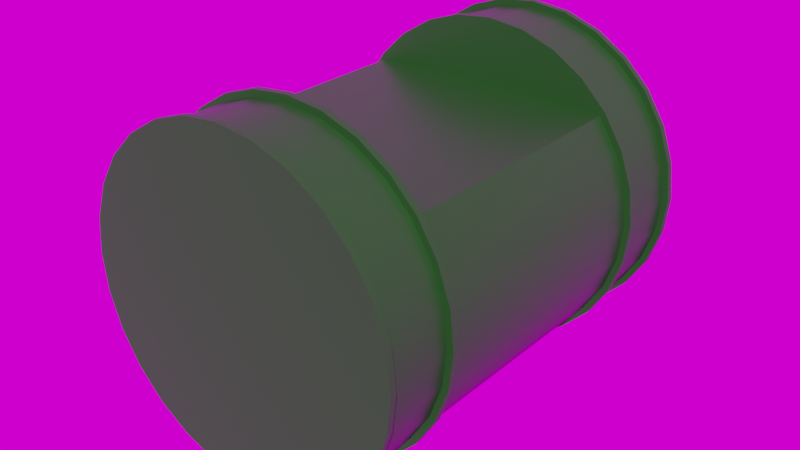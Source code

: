 # Source: Pipe_U-Shaped_16cm.blend  (saved by Blender 2.82.7; exported with 4.5.12 LTS)
import bpy
from mathutils import Matrix  # noqa: F401  (used for matrix-valued properties, if any)

bpy.ops.wm.read_factory_settings(use_empty=True)
scene = bpy.context.scene
scene.name = 'Scene'

# ---- images (referenced by path relative to the original .blend; pixels are not part of the script)
import os
ASSET_DIR = os.environ.get("B2B_ASSET_DIR", "")  # directory of the original .blend (textures are referenced by path, not embedded)
HERE = os.path.dirname(os.path.abspath(__file__))  # packed textures are extracted next to this script under _unpacked/

def load_image(name, relpath, width, height, colorspace="sRGB"):
    """Load a texture the original file referenced (path relative to the .blend, or extracted next to this script)."""
    p = next((c for c in (os.path.join(HERE, relpath), os.path.join(ASSET_DIR, relpath)) if relpath and os.path.exists(c)), "")
    if p:
        img = bpy.data.images.load(p, check_existing=True)
        img.name = name
    else:  # same state as the original file: an image datablock whose file is absent (Cycles renders it pink)
        img = bpy.data.images.new(name, width, height)
        img.source = "FILE"
        img.filepath = "//" + (relpath or name)
    img.colorspace_settings.name = colorspace
    return img
img_venice_sunrise_4k_hdr = load_image('venice_sunrise_4k.hdr', 'venice_sunrise_4k.hdr', 1024, 1024, 'Linear Rec.709')

# ---- materials (node trees are filled in below, after node groups)
mat_pipe_u_shape_16cm_pumppu_green_material = bpy.data.materials.new('Pipe_U-Shape_16cm-pumppu-green-material')
mat_pipe_u_shape_16cm_pumppu_green_material.use_transparent_shadow = False

# ---- node groups
ng_auto_smooth = bpy.data.node_groups.new('Auto Smooth', 'GeometryNodeTree')
_s = ng_auto_smooth.interface.new_socket(name='Geometry', in_out='OUTPUT', socket_type='NodeSocketGeometry')
_s = ng_auto_smooth.interface.new_socket(name='Geometry', in_out='INPUT', socket_type='NodeSocketGeometry')
_s = ng_auto_smooth.interface.new_socket(name='Angle', in_out='INPUT', socket_type='NodeSocketFloat')
_s.subtype = 'ANGLE'
_s.min_value = 0.0
_s.max_value = 3.142
ng_auto_smooth.is_modifier = True
_N = ng_auto_smooth.nodes; _L = ng_auto_smooth.links
n0 = _N.new('NodeGroupOutput'); n0.name = 'Group Output'; n0.location = (480, -100)
n1 = _N.new('NodeGroupInput'); n1.name = 'Group Input'; n1.location = (-420, -300)
n2 = _N.new('NodeGroupInput'); n2.name = 'Group Input.001'; n2.location = (-60, -100)
n3 = _N.new('GeometryNodeSetShadeSmooth'); n3.name = 'Set Shade Smooth'; n3.location = (120, -100)
n3.domain = 'EDGE'
n4 = _N.new('GeometryNodeSetShadeSmooth'); n4.name = 'Set Shade Smooth.001'; n4.location = (300, -100)
n5 = _N.new('GeometryNodeInputMeshEdgeAngle'); n5.name = 'Edge Angle'; n5.location = (-420, -220)
n6 = _N.new('GeometryNodeInputEdgeSmooth'); n6.name = 'Is Edge Smooth'; n6.location = (-60, -160)
n7 = _N.new('GeometryNodeInputShadeSmooth'); n7.name = 'Is Face Smooth'; n7.location = (-240, -340)
n8 = _N.new('FunctionNodeBooleanMath'); n8.name = 'Boolean Math'; n8.location = (-60, -220)
n9 = _N.new('FunctionNodeCompare'); n9.name = 'Compare'; n9.location = (-240, -180)
n9.operation = 'LESS_EQUAL'
_L.new(n5.outputs[0], n9.inputs[0])
_L.new(n4.outputs[0], n0.inputs[0])
_L.new(n1.outputs[1], n9.inputs[1])
_L.new(n9.outputs[0], n8.inputs[0])
_L.new(n7.outputs[0], n8.inputs[1])
_L.new(n2.outputs[0], n3.inputs[0])
_L.new(n6.outputs[0], n3.inputs[1])
_L.new(n3.outputs[0], n4.inputs[0])
_L.new(n8.outputs[0], n3.inputs[2])
n0.is_active_output = True

# ---- material node trees
mat_pipe_u_shape_16cm_pumppu_green_material.use_nodes = True; mat_pipe_u_shape_16cm_pumppu_green_material.node_tree.nodes.clear()
_N = mat_pipe_u_shape_16cm_pumppu_green_material.node_tree.nodes; _L = mat_pipe_u_shape_16cm_pumppu_green_material.node_tree.links
n0 = _N.new('ShaderNodeOutputMaterial'); n0.name = 'Material Output'; n0.location = (300, 300)
n1 = _N.new('ShaderNodeBsdfPrincipled'); n1.name = 'Principled BSDF'; n1.location = (10, 300)
n1.distribution = 'GGX'
n1.subsurface_method = 'BURLEY'
n1.inputs[0].default_value = (0.01741, 0.1055, 0.01556, 1.0)
n1.inputs[2].default_value = 0.4
n1.inputs[3].default_value = 1.45
n1.inputs[13].default_value = 0.2
n1.inputs[27].default_value = (0.0, 0.0, 0.0, 1.0)
n1.inputs[28].default_value = 1.0
_L.new(n1.outputs[0], n0.inputs[0])
n0.is_active_output = True

# ---- world
world_world = bpy.data.worlds.new('World'); scene.world = world_world
world_world.use_nodes = True; world_world.node_tree.nodes.clear()
_N = world_world.node_tree.nodes; _L = world_world.node_tree.links
n0 = _N.new('ShaderNodeOutputWorld'); n0.name = 'World Output'; n0.location = (300, 300)
n1 = _N.new('ShaderNodeBackground'); n1.name = 'Background'; n1.location = (10, 300)
n2 = _N.new('ShaderNodeMath'); n2.name = 'Math'; n2.location = (-254, 45)
n2.use_clamp = True
n2.inputs[1].default_value = 1.0
n2.inputs[2].default_value = 0.0
n3 = _N.new('ShaderNodeMath'); n3.name = 'Math.001'; n3.location = (-79, 39)
n3.operation = 'MULTIPLY'
n3.use_clamp = True
n3.inputs[1].default_value = 1.2
n3.inputs[2].default_value = 0.0
n4 = _N.new('ShaderNodeTexEnvironment'); n4.name = 'Environment Texture'; n4.location = (-577, 301)
n4.image = img_venice_sunrise_4k_hdr
n4.interpolation = 'Smart'
_L.new(n1.outputs[0], n0.inputs[0])
_L.new(n4.outputs[0], n1.inputs[0])
_L.new(n4.outputs[0], n2.inputs[0])
_L.new(n2.outputs[0], n3.inputs[0])
_L.new(n3.outputs[0], n1.inputs[1])
n0.is_active_output = True
world_world.color = (0.05088, 0.05088, 0.05088)
world_world.use_sun_shadow = False
world_world.sun_shadow_jitter_overblur = 0.0

# ---- meshes
me_cylinder_010 = bpy.data.meshes.new('Cylinder.010')
me_cylinder_010.from_pydata([(0.0001077, 0.09838, 0.1748), (0.0001077, 0.09509, 0.1748), (0.01994, 0.09838, 0.1726), (0.01994, 0.09509, 0.1726), (0.03878, 0.09838, 0.166), (0.03878, 0.09509, 0.166), (0.05568, 0.09838, 0.1554), (0.05568, 0.09509, 0.1554), (0.06979, 0.09838, 0.1413), (0.06979, 0.09509, 0.1413), (0.08041, 0.09838, 0.1244), (0.08041, 0.09509, 0.1244), (0.087, 0.09838, 0.1055), (0.087, 0.09509, 0.1055), (0.08923, 0.09838, 0.0857), (0.08923, 0.09509, 0.0857), (0.087, 0.09838, 0.06586), (0.087, 0.09509, 0.06586), (0.08041, 0.09838, 0.04702), (0.08041, 0.09509, 0.04702), (0.06979, 0.09838, 0.03013), (0.06979, 0.09509, 0.03013), (0.05568, 0.09838, 0.01601), (0.05568, 0.09509, 0.01601), (0.03878, 0.09838, 0.005394), (0.03878, 0.09509, 0.005394), (0.01994, 0.09838, -0.001197), (0.01994, 0.09509, -0.001197), (0.0001077, 0.09838, -0.003432), (0.0001077, 0.09509, -0.003432), (-0.01972, 0.09838, -0.001197), (-0.01973, 0.09509, -0.001197), (-0.03856, 0.09838, 0.005394), (-0.03856, 0.09509, 0.005394), (-0.05546, 0.09838, 0.01601), (-0.05546, 0.09509, 0.01601), (-0.06957, 0.09838, 0.03013), (-0.06957, 0.09509, 0.03013), (-0.08019, 0.09838, 0.04702), (-0.08019, 0.09509, 0.04702), (-0.08678, 0.09838, 0.06586), (-0.08678, 0.09509, 0.06586), (-0.08902, 0.09838, 0.0857), (-0.08902, 0.09509, 0.0857), (-0.08678, 0.09838, 0.1055), (-0.08678, 0.09509, 0.1055), (-0.08019, 0.09838, 0.1244), (-0.08019, 0.09509, 0.1244), (-0.06957, 0.09838, 0.1413), (-0.06957, 0.09509, 0.1413), (-0.05546, 0.09838, 0.1554), (-0.05546, 0.09509, 0.1554), (-0.03856, 0.09838, 0.166), (-0.03856, 0.09509, 0.166), (-0.01972, 0.09838, 0.1726), (-0.01972, 0.09509, 0.1726), (0.01921, 0.09513, 0.1694), (0.0001077, 0.09513, 0.1715), (0.03736, 0.09513, 0.163), (0.05363, 0.09513, 0.1528), (0.06723, 0.09513, 0.1392), (0.07745, 0.09513, 0.1229), (0.0838, 0.09513, 0.1048), (0.08596, 0.09513, 0.0857), (0.0838, 0.09513, 0.06659), (0.07745, 0.09513, 0.04845), (0.06723, 0.09513, 0.03217), (0.05363, 0.09513, 0.01858), (0.03736, 0.09513, 0.008349), (0.01921, 0.09513, 0.001999), (0.0001077, 0.09513, -0.0001529), (-0.019, 0.09513, 0.001999), (-0.03714, 0.09513, 0.008349), (-0.05342, 0.09513, 0.01858), (-0.06701, 0.09513, 0.03217), (-0.07724, 0.09513, 0.04845), (-0.08359, 0.09513, 0.06659), (-0.08574, 0.09513, 0.0857), (-0.08359, 0.09513, 0.1048), (-0.07724, 0.09513, 0.1229), (-0.06701, 0.09513, 0.1392), (-0.05342, 0.09513, 0.1528), (-0.03714, 0.09513, 0.163), (-0.019, 0.09513, 0.1694), (0.01921, -0.099, 0.1694), (0.0001077, -0.099, 0.1715), (0.03736, -0.099, 0.163), (0.05363, -0.099, 0.1528), (0.06723, -0.099, 0.1392), (0.07745, -0.099, 0.1229), (0.0838, -0.099, 0.1048), (0.08596, -0.099, 0.0857), (0.0838, -0.099, 0.06659), (0.07745, -0.099, 0.04845), (0.06723, -0.099, 0.03217), (0.05363, -0.099, 0.01858), (0.03736, -0.099, 0.008349), (0.01921, -0.099, 0.001999), (0.0001077, -0.099, -0.0001529), (-0.019, -0.099, 0.001999), (-0.03714, -0.099, 0.008349), (-0.05342, -0.099, 0.01858), (-0.06701, -0.099, 0.03217), (-0.07724, -0.099, 0.04845), (-0.08359, -0.099, 0.06659), (-0.08574, -0.099, 0.0857), (-0.08359, -0.099, 0.1048), (-0.07724, -0.099, 0.1229), (-0.06701, -0.099, 0.1392), (-0.05342, -0.099, 0.1528), (-0.03714, -0.099, 0.163), (-0.019, -0.099, 0.1694), (0.01921, -0.099, 0.1694), (0.0001077, -0.099, 0.1715), (0.03736, -0.099, 0.163), (0.05363, -0.099, 0.1528), (0.06723, -0.099, 0.1392), (0.07745, -0.099, 0.1229), (0.0838, -0.099, 0.1048), (0.08596, -0.099, 0.0857), (0.0838, -0.099, 0.06659), (0.07745, -0.099, 0.04845), (0.06723, -0.099, 0.03217), (0.05363, -0.099, 0.01858), (0.03736, -0.099, 0.008349), (0.01921, -0.099, 0.001999), (0.0001077, -0.099, -0.0001529), (-0.019, -0.099, 0.001999), (-0.03714, -0.099, 0.008349), (-0.05342, -0.099, 0.01858), (-0.06701, -0.099, 0.03217), (-0.07724, -0.099, 0.04845), (-0.08359, -0.099, 0.06659), (-0.08574, -0.099, 0.0857), (-0.08359, -0.099, 0.1048), (-0.07724, -0.099, 0.1229), (-0.06701, -0.099, 0.1392), (-0.05342, -0.099, 0.1528), (-0.03714, -0.099, 0.163), (-0.019, -0.099, 0.1694), (0.01994, -0.09897, 0.1726), (0.0001077, -0.09897, 0.1748), (0.03878, -0.09897, 0.166), (0.05568, -0.09897, 0.1554), (0.06979, -0.09897, 0.1413), (0.08041, -0.09897, 0.1244), (0.087, -0.09897, 0.1055), (0.08923, -0.09897, 0.0857), (0.087, -0.09897, 0.06586), (0.08041, -0.09897, 0.04702), (0.06979, -0.09897, 0.03013), (0.05568, -0.09897, 0.01601), (0.03878, -0.09897, 0.005395), (0.01994, -0.09897, -0.001196), (0.0001077, -0.09897, -0.003431), (-0.01972, -0.09897, -0.001196), (-0.03856, -0.09897, 0.005395), (-0.05546, -0.09897, 0.01601), (-0.06957, -0.09897, 0.03013), (-0.08019, -0.09897, 0.04702), (-0.08678, -0.09897, 0.06586), (-0.08902, -0.09897, 0.0857), (-0.08678, -0.09897, 0.1055), (-0.08019, -0.09897, 0.1244), (-0.06957, -0.09897, 0.1413), (-0.05546, -0.09897, 0.1554), (-0.03856, -0.09897, 0.166), (-0.01972, -0.09897, 0.1726), (0.01994, -0.1019, 0.1726), (0.0001077, -0.1019, 0.1748), (0.03878, -0.1019, 0.166), (0.05568, -0.1019, 0.1554), (0.06979, -0.1019, 0.1413), (0.08041, -0.1019, 0.1244), (0.087, -0.1019, 0.1055), (0.08923, -0.1019, 0.0857), (0.087, -0.1019, 0.06586), (0.08041, -0.1019, 0.04702), (0.06979, -0.1019, 0.03013), (0.05568, -0.1019, 0.01601), (0.03878, -0.1019, 0.005395), (0.01994, -0.1019, -0.001196), (0.0001077, -0.1019, -0.003431), (-0.01972, -0.1019, -0.001196), (-0.03856, -0.1019, 0.005395), (-0.05546, -0.1019, 0.01601), (-0.06957, -0.1019, 0.03013), (-0.08019, -0.1019, 0.04702), (-0.08678, -0.1019, 0.06586), (-0.08902, -0.1019, 0.0857), (-0.08678, -0.1019, 0.1055), (-0.08019, -0.1019, 0.1244), (-0.06957, -0.1019, 0.1413), (-0.05546, -0.1019, 0.1554), (-0.03856, -0.1019, 0.166), (-0.01972, -0.1019, 0.1726), (-0.08359, 0.06327, 0.06659), (-0.08359, 0.0602, 0.06659), (-0.08359, -0.06408, 0.06659), (-0.08359, -0.06714, 0.06659), (-0.08574, -0.06714, 0.0857), (-0.08574, -0.06408, 0.0857), (-0.08574, 0.0602, 0.0857), (-0.08574, 0.06327, 0.0857), (0.08596, 0.06327, 0.0857), (0.08596, 0.0602, 0.0857), (0.08596, -0.06408, 0.0857), (0.08596, -0.06714, 0.0857), (0.0838, -0.06714, 0.06659), (0.0838, -0.06408, 0.06659), (0.0838, 0.0602, 0.06659), (0.0838, 0.06327, 0.06659), (-0.08359, -0.06714, 0.1048), (-0.08359, -0.06408, 0.1048), (-0.08359, 0.0602, 0.1048), (-0.08359, 0.06327, 0.1048), (0.07745, -0.06714, 0.04845), (0.07745, -0.06408, 0.04845), (0.07745, 0.0602, 0.04845), (0.07745, 0.06327, 0.04845), (-0.07724, -0.06714, 0.1229), (-0.07724, -0.06408, 0.1229), (-0.07724, 0.0602, 0.1229), (-0.07724, 0.06327, 0.1229), (0.06723, -0.06714, 0.03217), (0.06723, -0.06408, 0.03217), (0.06723, 0.0602, 0.03217), (0.06723, 0.06327, 0.03217), (-0.06701, -0.06714, 0.1392), (-0.06701, -0.06408, 0.1392), (-0.06701, 0.0602, 0.1392), (-0.06701, 0.06327, 0.1392), (0.05363, -0.06714, 0.01858), (0.05363, -0.06408, 0.01858), (0.05363, 0.0602, 0.01858), (0.05363, 0.06327, 0.01858), (-0.05342, -0.06714, 0.1528), (-0.05342, -0.06408, 0.1392), (-0.05342, 0.0602, 0.1392), (-0.05342, 0.06327, 0.1528), (0.03736, -0.06714, 0.008349), (0.03736, -0.06408, 0.008349), (0.03736, 0.0602, 0.008349), (0.03736, 0.06327, 0.008349), (-0.03714, -0.06714, 0.163), (-0.03714, -0.06408, 0.1392), (-0.03714, 0.0602, 0.1392), (-0.03714, 0.06327, 0.163), (0.01921, -0.06714, 0.001999), (0.01921, -0.06408, 0.001999), (0.01921, 0.0602, 0.001999), (0.01921, 0.06327, 0.001999), (-0.019, -0.06714, 0.1694), (-0.019, -0.06408, 0.1392), (-0.019, 0.0602, 0.1392), (-0.019, 0.06327, 0.1694), (0.0001077, -0.06714, -0.0001529), (0.0001077, -0.06408, -0.0001529), (0.0001077, 0.0602, -0.0001529), (0.0001077, 0.06327, -0.0001529), (0.0001077, 0.06327, 0.1715), (0.0001077, 0.0602, 0.1392), (0.0001077, -0.06408, 0.1392), (0.0001077, -0.06714, 0.1715), (0.01921, -0.06714, 0.1694), (0.01921, -0.06408, 0.1392), (0.01921, 0.0602, 0.1392), (0.01921, 0.06327, 0.1694), (-0.019, -0.06714, 0.001999), (-0.019, -0.06408, 0.002), (-0.019, 0.0602, 0.002), (-0.019, 0.06327, 0.002), (0.03736, -0.06714, 0.163), (0.03736, -0.06408, 0.1392), (0.03736, 0.0602, 0.1392), (0.03736, 0.06327, 0.163), (-0.03714, -0.06714, 0.008349), (-0.03714, -0.06408, 0.008349), (-0.03714, 0.0602, 0.008349), (-0.03714, 0.06327, 0.008349), (0.05363, -0.06714, 0.1528), (0.05363, -0.06408, 0.1392), (0.05363, 0.0602, 0.1392), (0.05363, 0.06327, 0.1528), (-0.05342, -0.06714, 0.01858), (-0.05342, -0.06408, 0.01858), (-0.05342, 0.0602, 0.01858), (-0.05342, 0.06327, 0.01858), (0.06723, -0.06714, 0.1392), (0.06723, -0.06408, 0.1392), (0.06723, 0.0602, 0.1392), (0.06723, 0.06327, 0.1392), (-0.06701, -0.06714, 0.03217), (-0.06701, -0.06408, 0.03217), (-0.06701, 0.0602, 0.03217), (-0.06701, 0.06327, 0.03217), (0.07745, -0.06714, 0.1229), (0.07745, -0.06408, 0.1229), (0.07745, 0.0602, 0.1229), (0.07745, 0.06327, 0.1229), (-0.07724, -0.06714, 0.04845), (-0.07724, -0.06408, 0.04845), (-0.07724, 0.0602, 0.04845), (-0.07724, 0.06327, 0.04845), (0.0838, -0.06714, 0.1048), (0.0838, -0.06408, 0.1048), (0.0838, 0.0602, 0.1048), (0.0838, 0.06327, 0.1048), (-0.08696, 0.06333, 0.06582), (-0.08696, 0.06014, 0.06582), (-0.08696, -0.06402, 0.06582), (-0.08696, -0.0672, 0.06582), (-0.0892, -0.0672, 0.0857), (-0.0892, -0.06402, 0.0857), (-0.0892, 0.06014, 0.0857), (-0.0892, 0.06333, 0.0857), (0.08942, 0.06333, 0.0857), (0.08942, 0.06014, 0.0857), (0.08942, -0.06402, 0.0857), (0.08942, -0.0672, 0.0857), (0.08718, -0.0672, 0.06582), (0.08718, -0.06402, 0.06582), (0.08718, 0.06014, 0.06582), (0.08718, 0.06333, 0.06582), (-0.08696, -0.0672, 0.1056), (-0.08696, -0.06402, 0.1056), (-0.08696, 0.06014, 0.1056), (-0.08696, 0.06333, 0.1056), (0.08057, -0.0672, 0.04694), (0.08057, -0.06402, 0.04694), (0.08057, 0.06014, 0.04694), (0.08057, 0.06333, 0.04694), (-0.08036, -0.0672, 0.1244), (-0.08036, -0.06402, 0.1244), (-0.08036, 0.06014, 0.1244), (-0.08036, 0.06333, 0.1244), (0.06993, -0.0672, 0.03001), (0.06993, -0.06402, 0.03001), (0.06993, 0.06014, 0.03001), (0.06993, 0.06333, 0.03001), (-0.06972, -0.0672, 0.1414), (-0.06972, -0.06402, 0.1414), (-0.06972, 0.06014, 0.1414), (-0.06972, 0.06333, 0.1414), (0.05579, -0.0672, 0.01587), (0.05579, -0.06402, 0.01587), (0.05579, 0.06014, 0.01587), (0.05579, 0.06333, 0.01587), (-0.05558, -0.0672, 0.1555), (-0.05558, -0.06402, 0.1555), (-0.05558, 0.06014, 0.1555), (-0.05558, 0.06333, 0.1555), (0.03886, -0.0672, 0.005229), (0.03886, -0.06402, 0.005229), (0.03886, 0.06014, 0.005229), (0.03886, 0.06333, 0.005229), (-0.03864, -0.0672, 0.1662), (-0.03864, -0.06402, 0.1662), (-0.03864, 0.06014, 0.1662), (-0.03864, 0.06333, 0.1662), (0.01998, -0.0672, -0.001376), (0.01998, -0.06402, -0.001376), (0.01998, 0.06014, -0.001376), (0.01998, 0.06333, -0.001376), (-0.01977, -0.0672, 0.1728), (-0.01977, -0.06402, 0.1728), (-0.01977, 0.06014, 0.1728), (-0.01977, 0.06333, 0.1728), (0.0001077, -0.0672, -0.003616), (0.0001077, -0.06402, -0.003616), (0.0001077, 0.06014, -0.003616), (0.0001077, 0.06333, -0.003616), (0.0001077, 0.06333, 0.175), (0.0001077, 0.06014, 0.175), (0.0001077, -0.06402, 0.175), (0.0001077, -0.0672, 0.175), (0.01998, -0.0672, 0.1728), (0.01998, -0.06402, 0.1728), (0.01998, 0.06014, 0.1728), (0.01998, 0.06333, 0.1728), (-0.01977, -0.0672, -0.001376), (-0.01977, -0.06402, -0.001376), (-0.01977, 0.06014, -0.001376), (-0.01977, 0.06333, -0.001376), (0.03886, -0.0672, 0.1662), (0.03886, -0.06402, 0.1662), (0.03886, 0.06014, 0.1662), (0.03886, 0.06333, 0.1662), (-0.03864, -0.0672, 0.005229), (-0.03864, -0.06402, 0.005229), (-0.03864, 0.06014, 0.005229), (-0.03864, 0.06333, 0.005229), (0.05579, -0.0672, 0.1555), (0.05579, -0.06402, 0.1555), (0.05579, 0.06014, 0.1555), (0.05579, 0.06333, 0.1555), (-0.05558, -0.0672, 0.01587), (-0.05558, -0.06402, 0.01587), (-0.05558, 0.06014, 0.01587), (-0.05558, 0.06333, 0.01587), (0.06993, -0.0672, 0.1414), (0.06993, -0.06402, 0.1414), (0.06993, 0.06014, 0.1414), (0.06993, 0.06333, 0.1414), (-0.06972, -0.0672, 0.03001), (-0.06972, -0.06402, 0.03001), (-0.06972, 0.06014, 0.03001), (-0.06972, 0.06333, 0.03001), (0.08057, -0.0672, 0.1244), (0.08057, -0.06402, 0.1244), (0.08057, 0.06014, 0.1244), (0.08057, 0.06333, 0.1244), (-0.08036, -0.0672, 0.04694), (-0.08036, -0.06402, 0.04694), (-0.08036, 0.06014, 0.04694), (-0.08036, 0.06333, 0.04694), (0.08718, -0.0672, 0.1056), (0.08718, -0.06402, 0.1056), (0.08718, 0.06014, 0.1056), (0.08718, 0.06333, 0.1056)], [], [(0, 1, 3, 2), (2, 3, 5, 4), (4, 5, 7, 6), (6, 7, 9, 8), (8, 9, 11, 10), (10, 11, 13, 12), (12, 13, 15, 14), (14, 15, 17, 16), (16, 17, 19, 18), (18, 19, 21, 20), (20, 21, 23, 22), (22, 23, 25, 24), (24, 25, 27, 26), (26, 27, 29, 28), (28, 29, 31, 30), (30, 31, 33, 32), (32, 33, 35, 34), (34, 35, 37, 36), (36, 37, 39, 38), (38, 39, 41, 40), (40, 41, 43, 42), (42, 43, 45, 44), (44, 45, 47, 46), (46, 47, 49, 48), (48, 49, 51, 50), (50, 51, 53, 52), (35, 33, 72, 73), (52, 53, 55, 54), (54, 55, 1, 0), (0, 2, 4, 6, 8, 10, 12, 14, 16, 18, 20, 22, 24, 26, 28, 30, 32, 34, 36, 38, 40, 42, 44, 46, 48, 50, 52, 54), (200, 199, 104, 105), (53, 51, 81, 82), (9, 7, 59, 60), (27, 25, 68, 69), (45, 43, 77, 78), (19, 17, 64, 65), (37, 35, 73, 74), (55, 53, 82, 83), (11, 9, 60, 61), (29, 27, 69, 70), (47, 45, 78, 79), (3, 1, 57, 56), (21, 19, 65, 66), (39, 37, 74, 75), (1, 55, 83, 57), (13, 11, 61, 62), (31, 29, 70, 71), (49, 47, 79, 80), (5, 3, 56, 58), (23, 21, 66, 67), (41, 39, 75, 76), (15, 13, 62, 63), (33, 31, 71, 72), (51, 49, 80, 81), (7, 5, 58, 59), (25, 23, 67, 68), (43, 41, 76, 77), (17, 15, 63, 64), (89, 88, 116, 117), (208, 207, 91, 92), (212, 200, 105, 106), (216, 208, 92, 93), (220, 212, 106, 107), (224, 216, 93, 94), (228, 220, 107, 108), (232, 224, 94, 95), (236, 228, 108, 109), (240, 232, 95, 96), (244, 236, 109, 110), (248, 240, 96, 97), (252, 244, 110, 111), (256, 248, 97, 98), (264, 263, 85, 84), (263, 252, 111, 85), (268, 256, 98, 99), (272, 264, 84, 86), (276, 268, 99, 100), (280, 272, 86, 87), (284, 276, 100, 101), (288, 280, 87, 88), (292, 284, 101, 102), (296, 288, 88, 89), (300, 292, 102, 103), (304, 296, 89, 90), (199, 300, 103, 104), (207, 304, 90, 91), (128, 127, 155, 156), (103, 102, 130, 131), (90, 89, 117, 118), (104, 103, 131, 132), (91, 90, 118, 119), (105, 104, 132, 133), (92, 91, 119, 120), (106, 105, 133, 134), (93, 92, 120, 121), (107, 106, 134, 135), (94, 93, 121, 122), (108, 107, 135, 136), (95, 94, 122, 123), (109, 108, 136, 137), (96, 95, 123, 124), (110, 109, 137, 138), (97, 96, 124, 125), (111, 110, 138, 139), (98, 97, 125, 126), (84, 85, 113, 112), (85, 111, 139, 113), (99, 98, 126, 127), (86, 84, 112, 114), (100, 99, 127, 128), (87, 86, 114, 115), (101, 100, 128, 129), (88, 87, 115, 116), (102, 101, 129, 130), (167, 166, 194, 195), (115, 114, 142, 143), (129, 128, 156, 157), (116, 115, 143, 144), (130, 129, 157, 158), (117, 116, 144, 145), (131, 130, 158, 159), (118, 117, 145, 146), (132, 131, 159, 160), (119, 118, 146, 147), (133, 132, 160, 161), (120, 119, 147, 148), (134, 133, 161, 162), (121, 120, 148, 149), (135, 134, 162, 163), (122, 121, 149, 150), (136, 135, 163, 164), (123, 122, 150, 151), (137, 136, 164, 165), (124, 123, 151, 152), (138, 137, 165, 166), (125, 124, 152, 153), (139, 138, 166, 167), (126, 125, 153, 154), (112, 113, 141, 140), (113, 139, 167, 141), (127, 126, 154, 155), (114, 112, 140, 142), (168, 169, 195, 194, 193, 192, 191, 190, 189, 188, 187, 186, 185, 184, 183, 182, 181, 180, 179, 178, 177, 176, 175, 174, 173, 172, 171, 170), (154, 153, 181, 182), (140, 141, 169, 168), (141, 167, 195, 169), (155, 154, 182, 183), (142, 140, 168, 170), (156, 155, 183, 184), (143, 142, 170, 171), (157, 156, 184, 185), (144, 143, 171, 172), (158, 157, 185, 186), (145, 144, 172, 173), (159, 158, 186, 187), (146, 145, 173, 174), (160, 159, 187, 188), (147, 146, 174, 175), (161, 160, 188, 189), (148, 147, 175, 176), (162, 161, 189, 190), (149, 148, 176, 177), (163, 162, 190, 191), (150, 149, 177, 178), (164, 163, 191, 192), (151, 150, 178, 179), (165, 164, 192, 193), (152, 151, 179, 180), (166, 165, 193, 194), (153, 152, 180, 181), (63, 62, 307, 204), (252, 263, 375, 364), (205, 306, 305, 206), (213, 201, 313, 325), (76, 75, 303, 196), (262, 253, 365, 374), (197, 302, 301, 198), (202, 214, 326, 314), (62, 61, 299, 307), (254, 261, 373, 366), (306, 298, 297, 305), (215, 203, 315, 327), (75, 74, 295, 303), (260, 255, 367, 372), (302, 294, 293, 301), (208, 216, 328, 320), (61, 60, 291, 299), (256, 268, 380, 368), (298, 290, 289, 297), (217, 209, 321, 329), (74, 73, 287, 295), (269, 257, 369, 381), (294, 286, 285, 293), (210, 218, 330, 322), (60, 59, 283, 291), (258, 270, 382, 370), (290, 282, 281, 289), (219, 211, 323, 331), (73, 72, 279, 287), (271, 259, 371, 383), (286, 278, 277, 285), (212, 220, 332, 324), (59, 58, 275, 283), (264, 272, 384, 376), (282, 274, 273, 281), (221, 213, 325, 333), (72, 71, 271, 279), (273, 265, 377, 385), (278, 270, 269, 277), (214, 222, 334, 326), (58, 56, 267, 275), (266, 274, 386, 378), (274, 266, 265, 273), (223, 215, 327, 335), (71, 70, 259, 271), (275, 267, 379, 387), (270, 258, 257, 269), (216, 224, 336, 328), (57, 83, 255, 260), (268, 276, 388, 380), (261, 254, 253, 262), (225, 217, 329, 337), (56, 57, 260, 267), (277, 269, 381, 389), (266, 261, 262, 265), (218, 226, 338, 330), (70, 69, 251, 259), (270, 278, 390, 382), (258, 250, 249, 257), (227, 219, 331, 339), (83, 82, 247, 255), (279, 271, 383, 391), (254, 246, 245, 253), (220, 228, 340, 332), (69, 68, 243, 251), (272, 280, 392, 384), (250, 242, 241, 249), (229, 221, 333, 341), (82, 81, 239, 247), (281, 273, 385, 393), (246, 238, 237, 245), (222, 230, 342, 334), (68, 67, 235, 243), (274, 282, 394, 386), (242, 234, 233, 241), (231, 223, 335, 343), (81, 80, 231, 239), (283, 275, 387, 395), (238, 230, 229, 237), (224, 232, 344, 336), (67, 66, 227, 235), (276, 284, 396, 388), (234, 226, 225, 233), (233, 225, 337, 345), (80, 79, 223, 231), (285, 277, 389, 397), (230, 222, 221, 229), (226, 234, 346, 338), (66, 65, 219, 227), (278, 286, 398, 390), (226, 218, 217, 225), (235, 227, 339, 347), (79, 78, 215, 223), (287, 279, 391, 399), (222, 214, 213, 221), (228, 236, 348, 340), (65, 64, 211, 219), (280, 288, 400, 392), (218, 210, 209, 217), (237, 229, 341, 349), (78, 77, 203, 215), (289, 281, 393, 401), (214, 202, 201, 213), (230, 238, 350, 342), (64, 63, 204, 211), (282, 290, 402, 394), (210, 205, 206, 209), (239, 231, 343, 351), (77, 76, 196, 203), (291, 283, 395, 403), (202, 197, 198, 201), (232, 240, 352, 344), (316, 419, 418, 317), (318, 417, 416, 319), (308, 415, 414, 309), (310, 413, 412, 311), (419, 411, 410, 418), (417, 409, 408, 416), (415, 407, 406, 414), (413, 405, 404, 412), (411, 403, 402, 410), (409, 401, 400, 408), (407, 399, 398, 406), (405, 397, 396, 404), (403, 395, 394, 402), (401, 393, 392, 400), (399, 391, 390, 398), (397, 389, 388, 396), (395, 387, 386, 394), (393, 385, 384, 392), (391, 383, 382, 390), (389, 381, 380, 388), (387, 379, 378, 386), (385, 377, 376, 384), (383, 371, 370, 382), (381, 369, 368, 380), (372, 367, 366, 373), (374, 365, 364, 375), (379, 372, 373, 378), (377, 374, 375, 376), (371, 363, 362, 370), (369, 361, 360, 368), (367, 359, 358, 366), (365, 357, 356, 364), (363, 355, 354, 362), (361, 353, 352, 360), (359, 351, 350, 358), (357, 349, 348, 356), (355, 347, 346, 354), (353, 345, 344, 352), (351, 343, 342, 350), (349, 341, 340, 348), (347, 339, 338, 346), (345, 337, 336, 344), (343, 335, 334, 342), (341, 333, 332, 340), (339, 331, 330, 338), (337, 329, 328, 336), (335, 327, 326, 334), (333, 325, 324, 332), (331, 323, 322, 330), (329, 321, 320, 328), (327, 315, 314, 326), (325, 313, 312, 324), (323, 316, 317, 322), (321, 318, 319, 320), (315, 308, 309, 314), (313, 310, 311, 312), (204, 307, 419, 316), (200, 212, 324, 312), (267, 260, 372, 379), (306, 205, 317, 418), (211, 204, 316, 323), (261, 266, 378, 373), (206, 305, 417, 318), (205, 210, 322, 317), (265, 262, 374, 377), (304, 207, 319, 416), (209, 206, 318, 321), (263, 264, 376, 375), (196, 303, 415, 308), (207, 208, 320, 319), (259, 251, 363, 371), (302, 197, 309, 414), (203, 196, 308, 315), (250, 258, 370, 362), (198, 301, 413, 310), (197, 202, 314, 309), (257, 249, 361, 369), (300, 199, 311, 412), (201, 198, 310, 313), (248, 256, 368, 360), (307, 299, 411, 419), (199, 200, 312, 311), (255, 247, 359, 367), (298, 306, 418, 410), (246, 254, 366, 358), (305, 297, 409, 417), (253, 245, 357, 365), (296, 304, 416, 408), (244, 252, 364, 356), (303, 295, 407, 415), (251, 243, 355, 363), (294, 302, 414, 406), (242, 250, 362, 354), (301, 293, 405, 413), (249, 241, 353, 361), (292, 300, 412, 404), (240, 248, 360, 352), (299, 291, 403, 411), (247, 239, 351, 359), (290, 298, 410, 402), (238, 246, 358, 350), (297, 289, 401, 409), (245, 237, 349, 357), (288, 296, 408, 400), (236, 244, 356, 348), (295, 287, 399, 407), (243, 235, 347, 355), (286, 294, 406, 398), (234, 242, 354, 346), (293, 285, 397, 405), (241, 233, 345, 353), (284, 292, 404, 396)])
me_cylinder_010.polygons.foreach_set('use_smooth', [1, 1, 1, 1, 1, 1, 1, 1, 1, 1, 1, 1, 1, 1, 1, 1, 1, 1, 1, 1, 1, 1, 1, 1, 1, 1, 0, 1, 1, 0, 1, 0, 0, 0, 0, 0, 0, 0, 0, 0, 0, 0, 0, 0, 0, 0, 0, 0, 0, 0, 0, 0, 0, 0, 0, 0, 0, 0, 0, 1, 1, 1, 1, 1, 1, 1, 1, 1, 1, 1, 1, 1, 1, 1, 1, 1, 1, 1, 1, 1, 1, 1, 1, 1, 1, 1, 0, 0, 0, 0, 0, 0, 0, 0, 0, 0, 0, 0, 0, 0, 0, 0, 0, 0, 0, 0, 0, 0, 0, 0, 0, 0, 0, 0, 1, 0, 0, 0, 0, 0, 0, 0, 0, 0, 0, 0, 0, 0, 0, 0, 0, 0, 0, 0, 0, 0, 0, 0, 0, 0, 0, 0, 0, 1, 1, 1, 1, 1, 1, 1, 1, 1, 1, 1, 1, 1, 1, 1, 1, 1, 1, 1, 1, 1, 1, 1, 1, 1, 1, 1, 1, 0, 1, 0, 1, 0, 1, 0, 1, 0, 1, 0, 1, 0, 1, 0, 1, 0, 1, 0, 1, 0, 1, 0, 1, 0, 0, 0, 1, 0, 1, 0, 1, 0, 0, 0, 1, 0, 1, 0, 1, 0, 0, 0, 1, 0, 1, 0, 1, 0, 0, 0, 1, 0, 0, 0, 1, 0, 1, 0, 1, 0, 0, 0, 1, 0, 1, 0, 1, 0, 0, 0, 1, 0, 1, 0, 1, 0, 0, 0, 1, 0, 1, 0, 1, 0, 1, 0, 1, 0, 1, 0, 1, 0, 1, 0, 1, 0, 1, 0, 1, 0, 1, 0, 1, 0, 1, 0, 1, 0, 1, 0, 1, 1, 1, 1, 1, 1, 1, 1, 1, 1, 1, 1, 1, 1, 1, 1, 1, 1, 1, 1, 1, 1, 1, 1, 1, 1, 1, 1, 1, 1, 1, 1, 1, 1, 1, 1, 1, 1, 1, 1, 1, 1, 1, 1, 1, 1, 1, 1, 1, 1, 1, 1, 1, 1, 1, 1, 0, 0, 0, 0, 0, 0, 0, 0, 0, 0, 0, 0, 0, 0, 0, 0, 0, 0, 0, 0, 0, 0, 0, 0, 0, 0, 0, 0, 0, 0, 0, 0, 0, 0, 0, 0, 0, 0, 0, 0, 0, 0, 0, 0, 0, 0, 0, 0, 0, 0, 0, 0, 0, 0, 0, 0])
_uv = me_cylinder_010.uv_layers.new(name='UVMap')
_uv.uv.foreach_set('vector', [0.4616, 0.0002247, 0.4672, 0.001761, 0.4582, 0.03425, 0.4527, 0.03286, 0.4527, 0.03286, 0.4582, 0.03425, 0.4503, 0.06723, 0.4447, 0.06593, 0.4447, 0.06593, 0.4503, 0.06723, 0.4426, 0.1007, 0.4369, 0.09943, 0.4369, 0.09943, 0.4426, 0.1007, 0.4349, 0.1344, 0.4292, 0.1331, 0.4292, 0.1331, 0.4349, 0.1344, 0.4274, 0.1681, 0.4218, 0.1669, 0.4218, 0.1669, 0.4274, 0.1681, 0.4204, 0.2017, 0.4149, 0.2006, 0.4149, 0.2006, 0.4204, 0.2017, 0.414, 0.2354, 0.4083, 0.2344, 0.4083, 0.2344, 0.414, 0.2354, 0.4082, 0.2696, 0.4024, 0.2686, 0.4024, 0.2686, 0.4082, 0.2696, 0.403, 0.3041, 0.3972, 0.3033, 0.3972, 0.3033, 0.403, 0.3041, 0.3987, 0.3389, 0.3928, 0.3382, 0.3928, 0.3382, 0.3987, 0.3389, 0.3951, 0.3741, 0.3892, 0.3735, 0.3892, 0.3735, 0.3951, 0.3741, 0.3923, 0.4095, 0.3863, 0.4091, 0.3863, 0.4091, 0.3923, 0.4095, 0.3903, 0.4452, 0.3843, 0.4449, 0.3843, 0.4449, 0.3903, 0.4452, 0.3892, 0.4812, 0.3831, 0.481, 0.3831, 0.481, 0.3892, 0.4812, 0.3889, 0.5174, 0.3828, 0.5174, 0.3828, 0.5174, 0.3889, 0.5174, 0.3895, 0.5538, 0.3833, 0.5539, 0.3833, 0.5539, 0.3895, 0.5538, 0.3909, 0.5904, 0.3847, 0.5906, 0.3847, 0.5906, 0.3909, 0.5904, 0.3931, 0.6271, 0.3869, 0.6276, 0.3869, 0.6276, 0.3931, 0.6271, 0.3963, 0.6641, 0.3901, 0.6647, 0.3901, 0.6647, 0.3963, 0.6641, 0.4004, 0.7012, 0.3941, 0.7019, 0.3941, 0.7019, 0.4004, 0.7012, 0.4054, 0.7384, 0.3991, 0.7393, 0.3991, 0.7393, 0.4054, 0.7384, 0.4114, 0.7759, 0.405, 0.777, 0.405, 0.777, 0.4114, 0.7759, 0.4184, 0.8133, 0.4122, 0.8145, 0.4122, 0.8145, 0.4184, 0.8133, 0.426, 0.8504, 0.4198, 0.8517, 0.4198, 0.8517, 0.426, 0.8504, 0.4339, 0.8873, 0.4278, 0.8887, 0.4278, 0.8887, 0.4339, 0.8873, 0.4421, 0.9243, 0.4359, 0.9257, 0.3909, 0.5904, 0.3895, 0.5538, 0.3955, 0.5536, 0.397, 0.5901, 0.4359, 0.9257, 0.4421, 0.9243, 0.4508, 0.9611, 0.4448, 0.9627, 0.4448, 0.9627, 0.4508, 0.9611, 0.4614, 0.998, 0.4553, 0.9998, 0.9909, 0.109, 0.9991, 0.1448, 0.9991, 0.1815, 0.9909, 0.2173, 0.975, 0.2504, 0.9521, 0.2791, 0.9234, 0.302, 0.8903, 0.318, 0.8545, 0.3261, 0.8178, 0.3261, 0.782, 0.318, 0.7489, 0.302, 0.7202, 0.2791, 0.6973, 0.2504, 0.6813, 0.2173, 0.6732, 0.1815, 0.6732, 0.1448, 0.6813, 0.109, 0.6973, 0.07593, 0.7202, 0.04722, 0.7489, 0.02433, 0.782, 0.008396, 0.8178, 0.0002247, 0.8545, 0.0002248, 0.8903, 0.008396, 0.9234, 0.02433, 0.9521, 0.04722, 0.975, 0.07593, 0.6239, 0.2615, 0.6196, 0.2969, 0.5597, 0.2901, 0.564, 0.2537, 0.4421, 0.9243, 0.4339, 0.8873, 0.4401, 0.886, 0.4483, 0.9229, 0.4349, 0.1344, 0.4426, 0.1007, 0.4481, 0.102, 0.4405, 0.1356, 0.3903, 0.4452, 0.3923, 0.4095, 0.3982, 0.4099, 0.3963, 0.4455, 0.4114, 0.7759, 0.4054, 0.7384, 0.4116, 0.7375, 0.4177, 0.7748, 0.403, 0.3041, 0.4082, 0.2696, 0.4139, 0.2705, 0.4088, 0.3049, 0.3931, 0.6271, 0.3909, 0.5904, 0.397, 0.5901, 0.3993, 0.6267, 0.4508, 0.9611, 0.4421, 0.9243, 0.4483, 0.9229, 0.457, 0.9595, 0.4274, 0.1681, 0.4349, 0.1344, 0.4405, 0.1356, 0.433, 0.1693, 0.3892, 0.4812, 0.3903, 0.4452, 0.3963, 0.4455, 0.3952, 0.4813, 0.4184, 0.8133, 0.4114, 0.7759, 0.4177, 0.7748, 0.4246, 0.8121, 0.4582, 0.03425, 0.4672, 0.001761, 0.4722, 0.003769, 0.4636, 0.03562, 0.3987, 0.3389, 0.403, 0.3041, 0.4088, 0.3049, 0.4045, 0.3396, 0.3963, 0.6641, 0.3931, 0.6271, 0.3993, 0.6267, 0.4025, 0.6635, 0.4614, 0.998, 0.4508, 0.9611, 0.457, 0.9595, 0.4674, 0.9955, 0.4204, 0.2017, 0.4274, 0.1681, 0.433, 0.1693, 0.426, 0.2028, 0.3889, 0.5174, 0.3892, 0.4812, 0.3952, 0.4813, 0.3949, 0.5174, 0.426, 0.8504, 0.4184, 0.8133, 0.4246, 0.8121, 0.4322, 0.8491, 0.4503, 0.06723, 0.4582, 0.03425, 0.4636, 0.03562, 0.4559, 0.06855, 0.3951, 0.3741, 0.3987, 0.3389, 0.4045, 0.3396, 0.401, 0.3746, 0.4004, 0.7012, 0.3963, 0.6641, 0.4025, 0.6635, 0.4065, 0.7005, 0.414, 0.2354, 0.4204, 0.2017, 0.426, 0.2028, 0.4197, 0.2365, 0.3895, 0.5538, 0.3889, 0.5174, 0.3949, 0.5174, 0.3955, 0.5536, 0.4339, 0.8873, 0.426, 0.8504, 0.4322, 0.8491, 0.4401, 0.886, 0.4426, 0.1007, 0.4503, 0.06723, 0.4559, 0.06855, 0.4481, 0.102, 0.3923, 0.4095, 0.3951, 0.3741, 0.401, 0.3746, 0.3982, 0.4099, 0.4054, 0.7384, 0.4004, 0.7012, 0.4065, 0.7005, 0.4116, 0.7375, 0.4082, 0.2696, 0.414, 0.2354, 0.4197, 0.2365, 0.4139, 0.2705, 0.5774, 0.8247, 0.5832, 0.8592, 0.5826, 0.8593, 0.5768, 0.8248, 0.6201, 0.714, 0.6242, 0.7479, 0.5668, 0.7553, 0.5625, 0.7204, 0.6287, 0.2262, 0.6239, 0.2615, 0.564, 0.2537, 0.5688, 0.2173, 0.6166, 0.68, 0.6201, 0.714, 0.5625, 0.7204, 0.5587, 0.6853, 0.634, 0.1905, 0.6287, 0.2262, 0.5688, 0.2173, 0.5742, 0.1808, 0.6136, 0.6459, 0.6166, 0.68, 0.5587, 0.6853, 0.5555, 0.6501, 0.6406, 0.1545, 0.634, 0.1905, 0.5742, 0.1808, 0.58, 0.1445, 0.6113, 0.6116, 0.6136, 0.6459, 0.5555, 0.6501, 0.5529, 0.6146, 0.6465, 0.1186, 0.6406, 0.1545, 0.58, 0.1445, 0.5858, 0.1085, 0.6096, 0.5771, 0.6113, 0.6116, 0.5529, 0.6146, 0.5509, 0.579, 0.6519, 0.08282, 0.6465, 0.1186, 0.5858, 0.1085, 0.5916, 0.0728, 0.6086, 0.5424, 0.6096, 0.5771, 0.5509, 0.579, 0.5497, 0.5433, 0.6569, 0.04674, 0.6519, 0.08282, 0.5916, 0.0728, 0.5975, 0.03747, 0.6082, 0.5077, 0.6086, 0.5424, 0.5497, 0.5433, 0.5491, 0.5075, 0.6579, 0.953, 0.6613, 0.9869, 0.6076, 0.995, 0.6009, 0.962, 0.6602, 0.01075, 0.6569, 0.04674, 0.5975, 0.03747, 0.6041, 0.003087, 0.6084, 0.4728, 0.6082, 0.5077, 0.5491, 0.5075, 0.5491, 0.4715, 0.6528, 0.9189, 0.6579, 0.953, 0.6009, 0.962, 0.5949, 0.9279, 0.6093, 0.4378, 0.6084, 0.4728, 0.5491, 0.4715, 0.5499, 0.4353, 0.6471, 0.8844, 0.6528, 0.9189, 0.5949, 0.9279, 0.5891, 0.8936, 0.6109, 0.4027, 0.6093, 0.4378, 0.5499, 0.4353, 0.5513, 0.3991, 0.6412, 0.8498, 0.6471, 0.8844, 0.5891, 0.8936, 0.5832, 0.8592, 0.6131, 0.3675, 0.6109, 0.4027, 0.5513, 0.3991, 0.5534, 0.3629, 0.6346, 0.8156, 0.6412, 0.8498, 0.5832, 0.8592, 0.5774, 0.8247, 0.616, 0.3323, 0.6131, 0.3675, 0.5534, 0.3629, 0.5562, 0.3265, 0.629, 0.7818, 0.6346, 0.8156, 0.5774, 0.8247, 0.5719, 0.7901, 0.6196, 0.2969, 0.616, 0.3323, 0.5562, 0.3265, 0.5597, 0.2901, 0.6242, 0.7479, 0.629, 0.7818, 0.5719, 0.7901, 0.5668, 0.7553, 0.5493, 0.4353, 0.5485, 0.4715, 0.5425, 0.4714, 0.5432, 0.4351, 0.5562, 0.3265, 0.5534, 0.3629, 0.5528, 0.3628, 0.5556, 0.3265, 0.5719, 0.7901, 0.5774, 0.8247, 0.5768, 0.8248, 0.5713, 0.7902, 0.5597, 0.2901, 0.5562, 0.3265, 0.5556, 0.3265, 0.5591, 0.2901, 0.5668, 0.7553, 0.5719, 0.7901, 0.5713, 0.7902, 0.5662, 0.7554, 0.564, 0.2537, 0.5597, 0.2901, 0.5591, 0.2901, 0.5634, 0.2536, 0.5625, 0.7204, 0.5668, 0.7553, 0.5662, 0.7554, 0.5619, 0.7205, 0.5688, 0.2173, 0.564, 0.2537, 0.5634, 0.2536, 0.5682, 0.2172, 0.5587, 0.6853, 0.5625, 0.7204, 0.5619, 0.7205, 0.5581, 0.6854, 0.5742, 0.1808, 0.5688, 0.2173, 0.5682, 0.2172, 0.5736, 0.1807, 0.5555, 0.6501, 0.5587, 0.6853, 0.5581, 0.6854, 0.5549, 0.6501, 0.58, 0.1445, 0.5742, 0.1808, 0.5736, 0.1807, 0.5793, 0.1444, 0.5529, 0.6146, 0.5555, 0.6501, 0.5549, 0.6501, 0.5523, 0.6147, 0.5858, 0.1085, 0.58, 0.1445, 0.5793, 0.1444, 0.5852, 0.1084, 0.5509, 0.579, 0.5529, 0.6146, 0.5523, 0.6147, 0.5503, 0.5791, 0.5916, 0.0728, 0.5858, 0.1085, 0.5852, 0.1084, 0.591, 0.07271, 0.5497, 0.5433, 0.5509, 0.579, 0.5503, 0.5791, 0.5491, 0.5433, 0.5975, 0.03747, 0.5916, 0.0728, 0.591, 0.07271, 0.5969, 0.03736, 0.5491, 0.5075, 0.5497, 0.5433, 0.5491, 0.5433, 0.5485, 0.5075, 0.6009, 0.962, 0.6076, 0.995, 0.607, 0.9951, 0.6003, 0.9621, 0.6041, 0.003087, 0.5975, 0.03747, 0.5969, 0.03736, 0.6035, 0.00298, 0.5491, 0.4715, 0.5491, 0.5075, 0.5485, 0.5075, 0.5485, 0.4715, 0.5949, 0.9279, 0.6009, 0.962, 0.6003, 0.9621, 0.5943, 0.9281, 0.5499, 0.4353, 0.5491, 0.4715, 0.5485, 0.4715, 0.5493, 0.4353, 0.5891, 0.8936, 0.5949, 0.9279, 0.5943, 0.9281, 0.5885, 0.8937, 0.5513, 0.3991, 0.5499, 0.4353, 0.5493, 0.4353, 0.5507, 0.3991, 0.5832, 0.8592, 0.5891, 0.8936, 0.5885, 0.8937, 0.5826, 0.8593, 0.5534, 0.3629, 0.5513, 0.3991, 0.5507, 0.3991, 0.5528, 0.3628, 0.5911, 0.03631, 0.5851, 0.07169, 0.5799, 0.07083, 0.5859, 0.03538, 0.5885, 0.8937, 0.5943, 0.9281, 0.5886, 0.929, 0.5828, 0.8947, 0.5507, 0.3991, 0.5493, 0.4353, 0.5432, 0.4351, 0.5446, 0.3988, 0.5826, 0.8593, 0.5885, 0.8937, 0.5828, 0.8947, 0.5769, 0.8602, 0.5528, 0.3628, 0.5507, 0.3991, 0.5446, 0.3988, 0.5467, 0.3624, 0.5768, 0.8248, 0.5826, 0.8593, 0.5769, 0.8602, 0.5711, 0.8257, 0.5556, 0.3265, 0.5528, 0.3628, 0.5467, 0.3624, 0.5495, 0.3259, 0.5713, 0.7902, 0.5768, 0.8248, 0.5711, 0.8257, 0.5655, 0.791, 0.5591, 0.2901, 0.5556, 0.3265, 0.5495, 0.3259, 0.553, 0.2894, 0.5662, 0.7554, 0.5713, 0.7902, 0.5655, 0.791, 0.5604, 0.7562, 0.5634, 0.2536, 0.5591, 0.2901, 0.553, 0.2894, 0.5573, 0.2528, 0.5619, 0.7205, 0.5662, 0.7554, 0.5604, 0.7562, 0.5561, 0.7211, 0.5682, 0.2172, 0.5634, 0.2536, 0.5573, 0.2528, 0.5622, 0.2163, 0.5581, 0.6854, 0.5619, 0.7205, 0.5561, 0.7211, 0.5522, 0.6859, 0.5736, 0.1807, 0.5682, 0.2172, 0.5622, 0.2163, 0.5675, 0.1798, 0.5549, 0.6501, 0.5581, 0.6854, 0.5522, 0.6859, 0.549, 0.6506, 0.5793, 0.1444, 0.5736, 0.1807, 0.5675, 0.1798, 0.5733, 0.1434, 0.5523, 0.6147, 0.5549, 0.6501, 0.549, 0.6506, 0.5463, 0.615, 0.5852, 0.1084, 0.5793, 0.1444, 0.5733, 0.1434, 0.5792, 0.1074, 0.5503, 0.5791, 0.5523, 0.6147, 0.5463, 0.615, 0.5444, 0.5793, 0.591, 0.07271, 0.5852, 0.1084, 0.5792, 0.1074, 0.5851, 0.07169, 0.5491, 0.5433, 0.5503, 0.5791, 0.5444, 0.5793, 0.5431, 0.5435, 0.5969, 0.03736, 0.591, 0.07271, 0.5851, 0.07169, 0.5911, 0.03631, 0.5485, 0.5075, 0.5491, 0.5433, 0.5431, 0.5435, 0.5425, 0.5075, 0.6003, 0.9621, 0.607, 0.9951, 0.6014, 0.9969, 0.5946, 0.9631, 0.6035, 0.00298, 0.5969, 0.03736, 0.5911, 0.03631, 0.598, 0.001265, 0.5485, 0.4715, 0.5485, 0.5075, 0.5425, 0.5075, 0.5425, 0.4714, 0.5943, 0.9281, 0.6003, 0.9621, 0.5946, 0.9631, 0.5886, 0.929, 0.6813, 0.4354, 0.6973, 0.4023, 0.7202, 0.3736, 0.7489, 0.3507, 0.782, 0.3347, 0.8178, 0.3266, 0.8545, 0.3266, 0.8903, 0.3347, 0.9234, 0.3507, 0.9521, 0.3736, 0.975, 0.4023, 0.9909, 0.4354, 0.9991, 0.4712, 0.9991, 0.5079, 0.9909, 0.5437, 0.975, 0.5768, 0.9521, 0.6055, 0.9234, 0.6284, 0.8903, 0.6443, 0.8545, 0.6525, 0.8178, 0.6525, 0.782, 0.6443, 0.7489, 0.6284, 0.7202, 0.6055, 0.6973, 0.5768, 0.6813, 0.5437, 0.6732, 0.5079, 0.6732, 0.4712, 0.5425, 0.5075, 0.5431, 0.5435, 0.5378, 0.5436, 0.5371, 0.5075, 0.5946, 0.9631, 0.6014, 0.9969, 0.5965, 0.9979, 0.5897, 0.9641, 0.598, 0.001265, 0.5911, 0.03631, 0.5859, 0.03538, 0.5928, 0.0002247, 0.5425, 0.4714, 0.5425, 0.5075, 0.5371, 0.5075, 0.5372, 0.4713, 0.5886, 0.929, 0.5946, 0.9631, 0.5897, 0.9641, 0.5836, 0.9299, 0.5432, 0.4351, 0.5425, 0.4714, 0.5372, 0.4713, 0.5379, 0.435, 0.5828, 0.8947, 0.5886, 0.929, 0.5836, 0.9299, 0.5777, 0.8956, 0.5446, 0.3988, 0.5432, 0.4351, 0.5379, 0.435, 0.5392, 0.3986, 0.5769, 0.8602, 0.5828, 0.8947, 0.5777, 0.8956, 0.5718, 0.8611, 0.5467, 0.3624, 0.5446, 0.3988, 0.5392, 0.3986, 0.5413, 0.362, 0.5711, 0.8257, 0.5769, 0.8602, 0.5718, 0.8611, 0.5659, 0.8265, 0.5495, 0.3259, 0.5467, 0.3624, 0.5413, 0.362, 0.5441, 0.3255, 0.5655, 0.791, 0.5711, 0.8257, 0.5659, 0.8265, 0.5604, 0.7918, 0.553, 0.2894, 0.5495, 0.3259, 0.5441, 0.3255, 0.5476, 0.2888, 0.5604, 0.7562, 0.5655, 0.791, 0.5604, 0.7918, 0.5553, 0.7569, 0.5573, 0.2528, 0.553, 0.2894, 0.5476, 0.2888, 0.5519, 0.2522, 0.5561, 0.7211, 0.5604, 0.7562, 0.5553, 0.7569, 0.5509, 0.7218, 0.5622, 0.2163, 0.5573, 0.2528, 0.5519, 0.2522, 0.5568, 0.2155, 0.5522, 0.6859, 0.5561, 0.7211, 0.5509, 0.7218, 0.547, 0.6865, 0.5675, 0.1798, 0.5622, 0.2163, 0.5568, 0.2155, 0.5622, 0.179, 0.549, 0.6506, 0.5522, 0.6859, 0.547, 0.6865, 0.5437, 0.651, 0.5733, 0.1434, 0.5675, 0.1798, 0.5622, 0.179, 0.568, 0.1426, 0.5463, 0.615, 0.549, 0.6506, 0.5437, 0.651, 0.5411, 0.6154, 0.5792, 0.1074, 0.5733, 0.1434, 0.568, 0.1426, 0.5739, 0.1066, 0.5444, 0.5793, 0.5463, 0.615, 0.5411, 0.6154, 0.5391, 0.5796, 0.5851, 0.07169, 0.5792, 0.1074, 0.5739, 0.1066, 0.5799, 0.07083, 0.5431, 0.5435, 0.5444, 0.5793, 0.5391, 0.5796, 0.5378, 0.5436, 0.4197, 0.2365, 0.426, 0.2028, 0.4816, 0.2148, 0.4756, 0.2474, 0.6569, 0.04674, 0.6602, 0.01075, 0.6668, 0.01062, 0.6633, 0.04752, 0.3702, 0.725, 0.3702, 0.7604, 0.001562, 0.7604, 0.001562, 0.725, 0.647, 0.2289, 0.6421, 0.2639, 0.6359, 0.2631, 0.6407, 0.2279, 0.4065, 0.7005, 0.4025, 0.6635, 0.4634, 0.6583, 0.4677, 0.6938, 0.9377, 0.6529, 0.9377, 0.6881, 0.876, 0.6895, 0.8719, 0.6529, 0.3702, 0.2652, 0.3702, 0.3006, 0.001562, 0.3006, 0.001563, 0.2652, 0.4912, 0.7265, 0.4973, 0.7616, 0.491, 0.7628, 0.4849, 0.7275, 0.426, 0.2028, 0.433, 0.1693, 0.4886, 0.1823, 0.4816, 0.2148, 0.8714, 0.7462, 0.8714, 0.7814, 0.8057, 0.7814, 0.8098, 0.7448, 0.3702, 0.7604, 0.3702, 0.7957, 0.001562, 0.7957, 0.001562, 0.7604, 0.4789, 0.765, 0.4728, 0.7294, 0.4791, 0.7284, 0.4852, 0.7639, 0.4025, 0.6635, 0.3993, 0.6267, 0.46, 0.623, 0.4634, 0.6583, 0.5245, 0.9819, 0.5182, 0.9464, 0.5244, 0.9452, 0.5307, 0.9815, 0.3702, 0.3006, 0.3702, 0.3359, 0.001562, 0.3359, 0.001562, 0.3006, 0.6201, 0.714, 0.6166, 0.68, 0.6226, 0.6795, 0.6261, 0.7133, 0.433, 0.1693, 0.4405, 0.1356, 0.4968, 0.1496, 0.4886, 0.1823, 0.6082, 0.5077, 0.6084, 0.4728, 0.6146, 0.4729, 0.6143, 0.5077, 0.3702, 0.7957, 0.3702, 0.8311, 0.001562, 0.8311, 0.001562, 0.7957, 0.6342, 0.6784, 0.6376, 0.7121, 0.6316, 0.7127, 0.6281, 0.6789, 0.3993, 0.6267, 0.397, 0.5901, 0.4574, 0.5878, 0.46, 0.623, 0.6265, 0.4731, 0.6262, 0.5077, 0.62, 0.5077, 0.6203, 0.473, 0.3702, 0.3359, 0.3702, 0.3713, 0.001562, 0.3713, 0.001562, 0.3359, 0.4873, 0.2828, 0.4829, 0.3155, 0.477, 0.3148, 0.4815, 0.2819, 0.4405, 0.1356, 0.4481, 0.102, 0.5047, 0.1161, 0.4968, 0.1496, 0.4724, 0.4833, 0.4726, 0.5176, 0.4664, 0.5177, 0.4662, 0.4833, 0.3702, 0.8311, 0.3702, 0.8561, 0.001562, 0.8561, 0.001562, 0.8311, 0.4658, 0.3134, 0.4703, 0.2803, 0.4761, 0.2812, 0.4716, 0.3142, 0.397, 0.5901, 0.3955, 0.5536, 0.4556, 0.5527, 0.4574, 0.5878, 0.4547, 0.5179, 0.4545, 0.4832, 0.4606, 0.4833, 0.4608, 0.5178, 0.3702, 0.3713, 0.3702, 0.4067, 0.001562, 0.4067, 0.001562, 0.3713, 0.6287, 0.2262, 0.634, 0.1905, 0.6405, 0.1916, 0.6349, 0.2271, 0.4481, 0.102, 0.4559, 0.06855, 0.5123, 0.0824, 0.5047, 0.1161, 0.6579, 0.953, 0.6528, 0.9189, 0.6588, 0.918, 0.6638, 0.9523, 0.3702, 0.8561, 0.3702, 0.886, 0.001562, 0.886, 0.001562, 0.8561, 0.6525, 0.1936, 0.647, 0.2289, 0.6407, 0.2279, 0.6463, 0.1925, 0.3955, 0.5536, 0.3949, 0.5174, 0.4547, 0.5179, 0.4556, 0.5527, 0.7389, 0.7129, 0.7389, 0.7462, 0.6773, 0.7448, 0.6894, 0.7101, 0.3702, 0.4067, 0.3702, 0.442, 0.001562, 0.442, 0.001562, 0.4067, 0.4973, 0.7616, 0.5044, 0.7967, 0.4981, 0.7982, 0.491, 0.7628, 0.4559, 0.06855, 0.4636, 0.03562, 0.5194, 0.04863, 0.5123, 0.0824, 0.8052, 0.6881, 0.8052, 0.7215, 0.7557, 0.7242, 0.7435, 0.6895, 0.3702, 0.886, 0.3702, 0.9194, 0.001562, 0.9194, 0.001562, 0.886, 0.4861, 0.8008, 0.4789, 0.765, 0.4852, 0.7639, 0.4924, 0.7995, 0.3949, 0.5174, 0.3952, 0.4813, 0.4545, 0.4832, 0.4547, 0.5179, 0.5123, 0.0824, 0.5194, 0.04863, 0.5254, 0.04978, 0.5183, 0.08372, 0.3702, 0.442, 0.3702, 0.4774, 0.001562, 0.4774, 0.001562, 0.442, 0.6166, 0.68, 0.6136, 0.6459, 0.6197, 0.6455, 0.6226, 0.6795, 0.4674, 0.9955, 0.457, 0.9595, 0.5182, 0.9464, 0.5245, 0.9819, 0.6084, 0.4728, 0.6093, 0.4378, 0.6155, 0.438, 0.6146, 0.4729, 0.3702, 0.0002247, 0.3702, 0.03537, 0.001562, 0.03537, 0.001563, 0.0002247, 0.6313, 0.6446, 0.6342, 0.6784, 0.6281, 0.6789, 0.6253, 0.645, 0.4636, 0.03562, 0.4722, 0.003769, 0.5248, 0.01474, 0.5194, 0.04863, 0.6274, 0.4385, 0.6265, 0.4731, 0.6203, 0.473, 0.6212, 0.4382, 0.3702, 0.9194, 0.3702, 0.9546, 0.001563, 0.9546, 0.001562, 0.9194, 0.4829, 0.3155, 0.4793, 0.3486, 0.4733, 0.348, 0.477, 0.3148, 0.3952, 0.4813, 0.3963, 0.4455, 0.4552, 0.4487, 0.4545, 0.4832, 0.4726, 0.5176, 0.4736, 0.552, 0.4674, 0.5523, 0.4664, 0.5177, 0.3702, 0.4774, 0.3702, 0.5128, 0.001562, 0.5128, 0.001562, 0.4774, 0.462, 0.3468, 0.4658, 0.3134, 0.4716, 0.3142, 0.4679, 0.3475, 0.457, 0.9595, 0.4483, 0.9229, 0.5105, 0.9103, 0.5182, 0.9464, 0.4556, 0.5527, 0.4547, 0.5179, 0.4608, 0.5178, 0.4617, 0.5525, 0.3702, 0.03537, 0.3702, 0.06876, 0.001562, 0.06876, 0.001562, 0.03537, 0.634, 0.1905, 0.6406, 0.1545, 0.647, 0.1556, 0.6405, 0.1916, 0.3963, 0.4455, 0.3982, 0.4099, 0.4567, 0.4145, 0.4552, 0.4487, 0.6528, 0.9189, 0.6471, 0.8844, 0.6532, 0.8834, 0.6588, 0.918, 0.3702, 0.5128, 0.3702, 0.5481, 0.001562, 0.5481, 0.001562, 0.5128, 0.6591, 0.1585, 0.6525, 0.1936, 0.6463, 0.1925, 0.6529, 0.1566, 0.4483, 0.9229, 0.4401, 0.886, 0.5025, 0.8737, 0.5105, 0.9103, 0.7389, 0.6829, 0.7389, 0.7129, 0.6894, 0.7101, 0.709, 0.6789, 0.3702, 0.06876, 0.3702, 0.0987, 0.001562, 0.0987, 0.001562, 0.06876, 0.5044, 0.7967, 0.5132, 0.8319, 0.5069, 0.8342, 0.4981, 0.7982, 0.3982, 0.4099, 0.401, 0.3746, 0.4589, 0.3805, 0.4567, 0.4145, 0.8052, 0.7215, 0.8052, 0.7514, 0.7752, 0.7554, 0.7557, 0.7242, 0.3702, 0.5481, 0.3702, 0.5835, 0.001562, 0.5835, 0.001562, 0.5481, 0.4945, 0.837, 0.4861, 0.8008, 0.4924, 0.7995, 0.5009, 0.8356, 0.4401, 0.886, 0.4322, 0.8491, 0.4945, 0.837, 0.5025, 0.8737, 0.5047, 0.1161, 0.5123, 0.0824, 0.5183, 0.08372, 0.5106, 0.1175, 0.3702, 0.0987, 0.3702, 0.1237, 0.001562, 0.1237, 0.001562, 0.0987, 0.6136, 0.6459, 0.6113, 0.6116, 0.6174, 0.6112, 0.6197, 0.6455, 0.401, 0.3746, 0.4045, 0.3396, 0.462, 0.3468, 0.4589, 0.3805, 0.6093, 0.4378, 0.6109, 0.4027, 0.6171, 0.4031, 0.6155, 0.438, 0.3702, 0.5835, 0.3702, 0.6189, 0.001562, 0.6189, 0.001562, 0.5835, 0.6291, 0.6106, 0.6313, 0.6446, 0.6253, 0.645, 0.623, 0.6109, 0.4322, 0.8491, 0.4246, 0.8121, 0.4861, 0.8008, 0.4945, 0.837, 0.629, 0.4037, 0.6274, 0.4385, 0.6212, 0.4382, 0.6228, 0.4034, 0.3702, 0.1237, 0.3702, 0.1591, 0.001562, 0.1591, 0.001562, 0.1237, 0.4793, 0.3486, 0.4764, 0.3819, 0.4704, 0.3814, 0.4733, 0.348, 0.4045, 0.3396, 0.4088, 0.3049, 0.4658, 0.3134, 0.462, 0.3468, 0.4736, 0.552, 0.4755, 0.5866, 0.4693, 0.587, 0.4674, 0.5523, 0.3702, 0.6189, 0.3702, 0.6542, 0.001562, 0.6542, 0.001562, 0.6189, 0.4589, 0.3805, 0.462, 0.3468, 0.4679, 0.3475, 0.4649, 0.381, 0.4246, 0.8121, 0.4177, 0.7748, 0.4789, 0.765, 0.4861, 0.8008, 0.4574, 0.5878, 0.4556, 0.5527, 0.4617, 0.5525, 0.4635, 0.5874, 0.3702, 0.1591, 0.3702, 0.1945, 0.001562, 0.1945, 0.001562, 0.1591, 0.6406, 0.1545, 0.6465, 0.1186, 0.6526, 0.1196, 0.647, 0.1556, 0.4088, 0.3049, 0.4139, 0.2705, 0.4703, 0.2803, 0.4658, 0.3134, 0.6471, 0.8844, 0.6412, 0.8498, 0.6472, 0.8487, 0.6532, 0.8834, 0.3702, 0.6542, 0.3702, 0.6896, 0.001562, 0.6896, 0.001562, 0.6542, 0.9377, 0.7514, 0.9377, 0.7764, 0.9337, 0.7814, 0.9077, 0.7554, 0.4177, 0.7748, 0.4116, 0.7375, 0.4728, 0.7294, 0.4789, 0.765, 0.739, 0.6579, 0.7389, 0.6829, 0.709, 0.6789, 0.735, 0.6529, 0.3702, 0.1945, 0.3702, 0.2298, 0.001562, 0.2298, 0.001562, 0.1945, 0.8714, 0.6579, 0.8714, 0.6829, 0.8415, 0.6789, 0.8675, 0.6529, 0.4139, 0.2705, 0.4197, 0.2365, 0.4756, 0.2474, 0.4703, 0.2803, 0.8052, 0.7514, 0.8052, 0.7764, 0.8012, 0.7814, 0.7752, 0.7554, 0.3702, 0.6896, 0.3702, 0.725, 0.001562, 0.725, 0.001562, 0.6896, 0.5025, 0.8737, 0.4945, 0.837, 0.5009, 0.8356, 0.509, 0.8723, 0.4116, 0.7375, 0.4065, 0.7005, 0.4677, 0.6938, 0.4728, 0.7294, 0.4968, 0.1496, 0.5047, 0.1161, 0.5106, 0.1175, 0.5026, 0.1511, 0.3702, 0.2298, 0.3702, 0.2652, 0.001563, 0.2652, 0.001562, 0.2298, 0.6113, 0.6116, 0.6096, 0.5771, 0.6157, 0.5769, 0.6174, 0.6112, 0.4813, 0.2484, 0.4873, 0.2159, 0.4927, 0.217, 0.4867, 0.2493, 0.6357, 0.7464, 0.6404, 0.78, 0.6349, 0.7809, 0.6301, 0.7472, 0.4739, 0.693, 0.4696, 0.6577, 0.4754, 0.657, 0.4797, 0.6922, 0.6316, 0.2983, 0.628, 0.3334, 0.6222, 0.3329, 0.6258, 0.2976, 0.4873, 0.2159, 0.4943, 0.1837, 0.4996, 0.1849, 0.4927, 0.217, 0.6404, 0.78, 0.646, 0.8135, 0.6405, 0.8146, 0.6349, 0.7809, 0.4696, 0.6577, 0.4662, 0.6225, 0.4719, 0.6219, 0.4754, 0.657, 0.628, 0.3334, 0.6251, 0.3684, 0.6193, 0.368, 0.6222, 0.3329, 0.4943, 0.1837, 0.5026, 0.1511, 0.5081, 0.1524, 0.4996, 0.1849, 0.646, 0.8135, 0.6528, 0.8477, 0.6472, 0.8487, 0.6405, 0.8146, 0.4662, 0.6225, 0.4635, 0.5874, 0.4693, 0.587, 0.4719, 0.6219, 0.6251, 0.3684, 0.6228, 0.4034, 0.6171, 0.4031, 0.6193, 0.368, 0.5026, 0.1511, 0.5106, 0.1175, 0.5161, 0.1187, 0.5081, 0.1524, 0.6528, 0.8477, 0.6588, 0.8825, 0.6532, 0.8834, 0.6472, 0.8487, 0.4635, 0.5874, 0.4617, 0.5525, 0.4674, 0.5523, 0.4693, 0.587, 0.6228, 0.4034, 0.6212, 0.4382, 0.6155, 0.438, 0.6171, 0.4031, 0.5106, 0.1175, 0.5183, 0.08372, 0.5238, 0.0849, 0.5161, 0.1187, 0.6588, 0.8825, 0.6644, 0.9171, 0.6588, 0.918, 0.6532, 0.8834, 0.4617, 0.5525, 0.4608, 0.5178, 0.4664, 0.5177, 0.4674, 0.5523, 0.6212, 0.4382, 0.6203, 0.473, 0.6146, 0.4729, 0.6155, 0.438, 0.5183, 0.08372, 0.5254, 0.04978, 0.5309, 0.05079, 0.5238, 0.0849, 0.6644, 0.9171, 0.6694, 0.9516, 0.6638, 0.9523, 0.6588, 0.918, 0.4608, 0.5178, 0.4606, 0.4833, 0.4662, 0.4833, 0.4664, 0.5177, 0.6203, 0.473, 0.62, 0.5077, 0.6143, 0.5077, 0.6146, 0.4729, 0.5307, 0.9815, 0.5244, 0.9452, 0.5303, 0.9441, 0.5367, 0.9805, 0.6727, 0.01118, 0.6692, 0.0482, 0.6633, 0.04752, 0.6668, 0.01062, 0.5254, 0.04978, 0.5311, 0.01504, 0.5367, 0.01596, 0.5309, 0.05079, 0.6694, 0.9516, 0.6727, 0.9864, 0.6672, 0.987, 0.6638, 0.9523, 0.4606, 0.4833, 0.4612, 0.449, 0.4668, 0.4491, 0.4662, 0.4833, 0.62, 0.5077, 0.6203, 0.5422, 0.6147, 0.5423, 0.6143, 0.5077, 0.5244, 0.9452, 0.5169, 0.909, 0.5228, 0.9077, 0.5303, 0.9441, 0.6692, 0.0482, 0.664, 0.08461, 0.6582, 0.08377, 0.6633, 0.04752, 0.4612, 0.449, 0.4627, 0.4149, 0.4682, 0.4151, 0.4668, 0.4491, 0.6203, 0.5422, 0.6213, 0.5766, 0.6157, 0.5769, 0.6147, 0.5423, 0.5169, 0.909, 0.509, 0.8723, 0.5149, 0.871, 0.5228, 0.9077, 0.664, 0.08461, 0.6584, 0.1205, 0.6526, 0.1196, 0.6582, 0.08377, 0.4627, 0.4149, 0.4649, 0.381, 0.4704, 0.3814, 0.4682, 0.4151, 0.6213, 0.5766, 0.623, 0.6109, 0.6174, 0.6112, 0.6157, 0.5769, 0.509, 0.8723, 0.5009, 0.8356, 0.5069, 0.8342, 0.5149, 0.871, 0.6584, 0.1205, 0.6529, 0.1566, 0.647, 0.1556, 0.6526, 0.1196, 0.4649, 0.381, 0.4679, 0.3475, 0.4733, 0.348, 0.4704, 0.3814, 0.623, 0.6109, 0.6253, 0.645, 0.6197, 0.6455, 0.6174, 0.6112, 0.5009, 0.8356, 0.4924, 0.7995, 0.4981, 0.7982, 0.5069, 0.8342, 0.6529, 0.1566, 0.6463, 0.1925, 0.6405, 0.1916, 0.647, 0.1556, 0.4679, 0.3475, 0.4716, 0.3142, 0.477, 0.3148, 0.4733, 0.348, 0.6253, 0.645, 0.6281, 0.6789, 0.6226, 0.6795, 0.6197, 0.6455, 0.4924, 0.7995, 0.4852, 0.7639, 0.491, 0.7628, 0.4981, 0.7982, 0.6463, 0.1925, 0.6407, 0.2279, 0.6349, 0.2271, 0.6405, 0.1916, 0.4716, 0.3142, 0.4761, 0.2812, 0.4815, 0.2819, 0.477, 0.3148, 0.6281, 0.6789, 0.6316, 0.7127, 0.6261, 0.7133, 0.6226, 0.6795, 0.4852, 0.7639, 0.4791, 0.7284, 0.4849, 0.7275, 0.491, 0.7628, 0.6407, 0.2279, 0.6359, 0.2631, 0.6301, 0.2624, 0.6349, 0.2271, 0.4761, 0.2812, 0.4813, 0.2484, 0.4867, 0.2493, 0.4815, 0.2819, 0.6316, 0.7127, 0.6357, 0.7464, 0.6301, 0.7472, 0.6261, 0.7133, 0.4791, 0.7284, 0.4739, 0.693, 0.4797, 0.6922, 0.4849, 0.7275, 0.6359, 0.2631, 0.6316, 0.2983, 0.6258, 0.2976, 0.6301, 0.2624, 0.4756, 0.2474, 0.4816, 0.2148, 0.4873, 0.2159, 0.4813, 0.2484, 0.6239, 0.2615, 0.6287, 0.2262, 0.6349, 0.2271, 0.6301, 0.2624, 0.5194, 0.04863, 0.5248, 0.01474, 0.5311, 0.01504, 0.5254, 0.04978, 0.4984, 0.2181, 0.4925, 0.2503, 0.4867, 0.2493, 0.4927, 0.217, 0.4703, 0.2803, 0.4756, 0.2474, 0.4813, 0.2484, 0.4761, 0.2812, 0.8052, 0.6529, 0.8052, 0.6881, 0.7435, 0.6895, 0.7394, 0.6529, 0.6417, 0.7456, 0.6464, 0.7791, 0.6404, 0.78, 0.6357, 0.7464, 0.4925, 0.2503, 0.4873, 0.2828, 0.4815, 0.2819, 0.4867, 0.2493, 0.7389, 0.7462, 0.739, 0.7814, 0.6732, 0.7814, 0.6773, 0.7448, 0.629, 0.7818, 0.6242, 0.7479, 0.6301, 0.7472, 0.6349, 0.7809, 0.6376, 0.7121, 0.6417, 0.7456, 0.6357, 0.7464, 0.6316, 0.7127, 0.6613, 0.9869, 0.6579, 0.953, 0.6638, 0.9523, 0.6672, 0.987, 0.4677, 0.6938, 0.4634, 0.6583, 0.4696, 0.6577, 0.4739, 0.693, 0.6242, 0.7479, 0.6201, 0.714, 0.6261, 0.7133, 0.6301, 0.7472, 0.4545, 0.4832, 0.4552, 0.4487, 0.4612, 0.449, 0.4606, 0.4833, 0.4817, 0.6563, 0.486, 0.6913, 0.4797, 0.6922, 0.4754, 0.657, 0.4728, 0.7294, 0.4677, 0.6938, 0.4739, 0.693, 0.4791, 0.7284, 0.4729, 0.4493, 0.4724, 0.4833, 0.4662, 0.4833, 0.4668, 0.4491, 0.6378, 0.299, 0.6342, 0.334, 0.628, 0.3334, 0.6316, 0.2983, 0.486, 0.6913, 0.4912, 0.7265, 0.4849, 0.7275, 0.4797, 0.6922, 0.6262, 0.5077, 0.6265, 0.5421, 0.6203, 0.5422, 0.62, 0.5077, 0.616, 0.3323, 0.6196, 0.2969, 0.6258, 0.2976, 0.6222, 0.3329, 0.6421, 0.2639, 0.6378, 0.299, 0.6316, 0.2983, 0.6359, 0.2631, 0.6086, 0.5424, 0.6082, 0.5077, 0.6143, 0.5077, 0.6147, 0.5423, 0.4816, 0.2148, 0.4886, 0.1823, 0.4943, 0.1837, 0.4873, 0.2159, 0.6196, 0.2969, 0.6239, 0.2615, 0.6301, 0.2624, 0.6258, 0.2976, 0.5182, 0.9464, 0.5105, 0.9103, 0.5169, 0.909, 0.5244, 0.9452, 0.5052, 0.1862, 0.4984, 0.2181, 0.4927, 0.217, 0.4996, 0.1849, 0.8714, 0.7129, 0.8714, 0.7462, 0.8098, 0.7448, 0.8219, 0.7101, 0.6464, 0.7791, 0.6519, 0.8124, 0.646, 0.8135, 0.6404, 0.78, 0.9377, 0.6881, 0.9377, 0.7215, 0.8881, 0.7242, 0.876, 0.6895, 0.6346, 0.8156, 0.629, 0.7818, 0.6349, 0.7809, 0.6405, 0.8146, 0.6519, 0.08282, 0.6569, 0.04674, 0.6633, 0.04752, 0.6582, 0.08377, 0.4634, 0.6583, 0.46, 0.623, 0.4662, 0.6225, 0.4696, 0.6577, 0.4552, 0.4487, 0.4567, 0.4145, 0.4627, 0.4149, 0.4612, 0.449, 0.4782, 0.6214, 0.4817, 0.6563, 0.4754, 0.657, 0.4719, 0.6219, 0.4743, 0.4155, 0.4729, 0.4493, 0.4668, 0.4491, 0.4682, 0.4151, 0.6342, 0.334, 0.6313, 0.3689, 0.6251, 0.3684, 0.628, 0.3334, 0.6265, 0.5421, 0.6275, 0.5764, 0.6213, 0.5766, 0.6203, 0.5422, 0.6131, 0.3675, 0.616, 0.3323, 0.6222, 0.3329, 0.6193, 0.368, 0.6096, 0.5771, 0.6086, 0.5424, 0.6147, 0.5423, 0.6157, 0.5769, 0.4886, 0.1823, 0.4968, 0.1496, 0.5026, 0.1511, 0.4943, 0.1837, 0.5105, 0.9103, 0.5025, 0.8737, 0.509, 0.8723, 0.5169, 0.909, 0.5136, 0.1545, 0.5052, 0.1862, 0.4996, 0.1849, 0.5081, 0.1524, 0.8714, 0.6829, 0.8714, 0.7129, 0.8219, 0.7101, 0.8415, 0.6789, 0.6519, 0.8124, 0.6589, 0.8458, 0.6528, 0.8477, 0.646, 0.8135, 0.9377, 0.7215, 0.9377, 0.7514, 0.9077, 0.7554, 0.8881, 0.7242, 0.6412, 0.8498, 0.6346, 0.8156, 0.6405, 0.8146, 0.6472, 0.8487, 0.6465, 0.1186, 0.6519, 0.08282, 0.6582, 0.08377, 0.6526, 0.1196, 0.46, 0.623, 0.4574, 0.5878, 0.4635, 0.5874, 0.4662, 0.6225, 0.4567, 0.4145, 0.4589, 0.3805, 0.4649, 0.381, 0.4627, 0.4149, 0.4755, 0.5866, 0.4782, 0.6214, 0.4719, 0.6219, 0.4693, 0.587, 0.4764, 0.3819, 0.4743, 0.4155, 0.4682, 0.4151, 0.4704, 0.3814, 0.6313, 0.3689, 0.629, 0.4037, 0.6228, 0.4034, 0.6251, 0.3684, 0.6275, 0.5764, 0.6291, 0.6106, 0.623, 0.6109, 0.6213, 0.5766, 0.6109, 0.4027, 0.6131, 0.3675, 0.6193, 0.368, 0.6171, 0.4031])
me_cylinder_010.materials.append(mat_pipe_u_shape_16cm_pumppu_green_material)
me_cylinder_010.use_remesh_fix_poles = True
me_cylinder_010.use_remesh_preserve_attributes = False
me_cylinder_010.use_mirror_vertex_groups = False
me_cylinder_010.update()

# ---- objects
ob_pipe_u_shape_16cm = bpy.data.objects.new('Pipe_U-Shape_16cm', me_cylinder_010)

# ---- transforms, parenting, visibility, modifiers, constraints
ob_pipe_u_shape_16cm.location = (0.0, 0.001702, 0.0)
ob_pipe_u_shape_16cm.scale = (0.8957, 1.004, 0.8957)
ob_pipe_u_shape_16cm.lineart.crease_threshold = 0.0
_m = ob_pipe_u_shape_16cm.modifiers.new('Auto Smooth', 'NODES')
_m.node_group = ng_auto_smooth
_gi = [s.identifier for s in ng_auto_smooth.interface.items_tree if s.item_type == 'SOCKET' and s.in_out == 'INPUT']
_m[_gi[1]] = 1.047  # Angle

# ---- collection membership
scene.collection.objects.link(ob_pipe_u_shape_16cm)

# ---- scene / render settings (as saved in the file)
scene.frame_start = 1; scene.frame_end = 250; scene.frame_set(1)
scene.render.engine = 'BLENDER_EEVEE_NEXT'
scene.cycles.use_denoising = False
scene.cycles.samples = 128
scene.cycles.sampling_pattern = 'TABULATED_SOBOL'
scene.cycles.use_adaptive_sampling = False
scene.cycles.use_light_tree = False
scene.eevee.volumetric_tile_size = '4'
scene.eevee.use_gtao = True
scene.eevee.use_raytracing = True
scene.view_settings.look = 'Medium High Contrast'
scene.view_settings.view_transform = 'Filmic'
bpy.context.view_layer.update()

# ---- added for rendering (the .blend has no active camera and no usable light): camera, sun
cam_auto = bpy.data.cameras.new('AutoCamera')
cam_auto.lens = 50.0
cam_auto.sensor_width = 36.0
cam_auto.clip_end = 1000.0
ob_auto_camera = bpy.data.objects.new('AutoCamera', cam_auto)
scene.collection.objects.link(ob_auto_camera)
ob_auto_camera.location = (0.280166, -0.336132, 0.300817)
ob_auto_camera.rotation_euler = (1.09748, -7.21219e-08, 0.694738)
scene.camera = ob_auto_camera
light_auto_sun = bpy.data.lights.new('AutoSun', 'SUN')
light_auto_sun.energy = 3.0
light_auto_sun.angle = 0.0523599
ob_auto_sun = bpy.data.objects.new('AutoSun', light_auto_sun)
scene.collection.objects.link(ob_auto_sun)
ob_auto_sun.rotation_euler = (0.872665, 0.174533, 0.523599)
bpy.context.view_layer.update()
